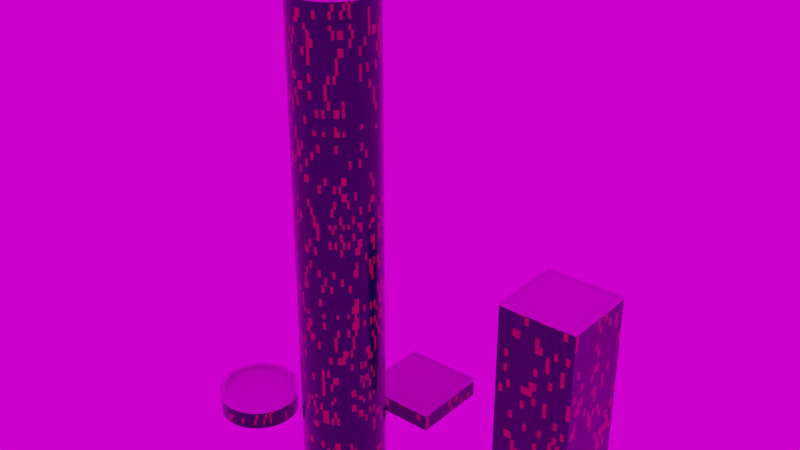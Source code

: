 # Source: building.blend  (saved by Blender 2.80.75; exported with 4.5.12 LTS)
import bpy
from mathutils import Matrix  # noqa: F401  (used for matrix-valued properties, if any)

bpy.ops.wm.read_factory_settings(use_empty=True)
scene = bpy.context.scene
scene.name = 'Scene'

# ---- collections
col_collection = bpy.data.collections.new('Collection'); scene.collection.children.link(col_collection)
col_buillding_cylindrical = bpy.data.collections.new('buillding_cylindrical'); scene.collection.children.link(col_buillding_cylindrical)
col_building_square = bpy.data.collections.new('building_square'); scene.collection.children.link(col_building_square)

# ---- images (referenced by path relative to the original .blend; pixels are not part of the script)
import os
ASSET_DIR = os.environ.get("B2B_ASSET_DIR", "")  # directory of the original .blend (textures are referenced by path, not embedded)
HERE = os.path.dirname(os.path.abspath(__file__))  # packed textures are extracted next to this script under _unpacked/

def load_image(name, relpath, width, height, colorspace="sRGB"):
    """Load a texture the original file referenced (path relative to the .blend, or extracted next to this script)."""
    p = next((c for c in (os.path.join(HERE, relpath), os.path.join(ASSET_DIR, relpath)) if relpath and os.path.exists(c)), "")
    if p:
        img = bpy.data.images.load(p, check_existing=True)
        img.name = name
    else:  # same state as the original file: an image datablock whose file is absent (Cycles renders it pink)
        img = bpy.data.images.new(name, width, height)
        img.source = "FILE"
        img.filepath = "//" + (relpath or name)
    img.colorspace_settings.name = colorspace
    return img
img_concrete17_disp_jpg = load_image('Concrete17_disp.jpg', 'Concrete17_disp.jpg', 1024, 1024, 'Non-Color')
img_concrete17_col_jpg_001 = load_image('Concrete17_col.jpg.001', 'Concrete17_col.jpg', 1024, 1024, 'sRGB')
img_concrete17_nrm_jpg_001 = load_image('Concrete17_nrm.jpg.001', 'Concrete17_nrm.jpg', 1024, 1024, 'sRGB')
img_concrete17_rgh_jpg_001 = load_image('Concrete17_rgh.jpg.001', 'Concrete17_rgh.jpg', 1024, 1024, 'sRGB')
img_hansaplatz_4k_hdr_001 = load_image('hansaplatz_4k.hdr.001', 'hansaplatz_4k.hdr', 1024, 1024, 'Linear Rec.709')

# ---- materials (node trees are filled in below, after node groups)
mat_building_facade = bpy.data.materials.new('Building Facade')
mat_building_facade.preview_render_type = 'CUBE'
mat_buildingtop = bpy.data.materials.new('BuildingTop')

# ---- material node trees
mat_building_facade.use_nodes = True; mat_building_facade.node_tree.nodes.clear()
_N = mat_building_facade.node_tree.nodes; _L = mat_building_facade.node_tree.links
n0 = _N.new('ShaderNodeMath'); n0.name = 'Math.005'; n0.location = (-2278, -287)
n0.hide = True
n0.operation = 'FLOOR'
n1 = _N.new('ShaderNodeMath'); n1.name = 'Math.004'; n1.location = (-2447, -286)
n1.hide = True
n1.operation = 'MULTIPLY'
n2 = _N.new('ShaderNodeMath'); n2.name = 'Math.001'; n2.location = (-2278, -111)
n2.hide = True
n2.operation = 'FLOOR'
n3 = _N.new('ShaderNodeMath'); n3.name = 'Math.006'; n3.location = (-2065, -105)
n3.hide = True
n3.operation = 'DIVIDE'
n4 = _N.new('ShaderNodeMath'); n4.name = 'Math.008'; n4.location = (-2065, -283)
n4.hide = True
n4.operation = 'DIVIDE'
n5 = _N.new('ShaderNodeMath'); n5.name = 'Math.009'; n5.location = (-1861, -103)
n5.hide = True
n5.operation = 'SUBTRACT'
n6 = _N.new('ShaderNodeSeparateXYZ'); n6.name = 'Separate XYZ'; n6.location = (-2670, -227)
n7 = _N.new('ShaderNodeMath'); n7.name = 'Math'; n7.location = (-2447, -110)
n7.hide = True
n7.operation = 'MULTIPLY'
n8 = _N.new('ShaderNodeMath'); n8.name = 'Math.012'; n8.location = (-1641, -111)
n8.hide = True
n8.operation = 'MULTIPLY'
n9 = _N.new('ShaderNodeSeparateXYZ'); n9.name = 'Separate XYZ.001'; n9.location = (-2677, -80)
n9.inputs[0].default_value = (10.0, 10.0, 10.0)
n10 = _N.new('ShaderNodeMath'); n10.name = 'Math.014'; n10.location = (-1641, -264)
n10.hide = True
n10.operation = 'MULTIPLY'
n11 = _N.new('ShaderNodeMapping'); n11.name = 'Mapping'; n11.location = (-2806, -972)
n12 = _N.new('ShaderNodeMapping'); n12.name = 'Mapping.001'; n12.location = (-3126, -976)
n12.inputs[1].default_value = (-0.025, 0.0, 0.0)
n13 = _N.new('ShaderNodeTexCoord'); n13.name = 'Texture Coordinate'; n13.location = (-3346, -1014)
n14 = _N.new('ShaderNodeTexBrick'); n14.name = 'Brick Texture'; n14.location = (-2489, -840)
n14.offset_frequency = 1
n14.inputs[5].default_value = 0.002
n14.inputs[6].default_value = 0.02
n14.inputs[8].default_value = 0.25
n14.inputs[9].default_value = 0.5
n15 = _N.new('ShaderNodeBump'); n15.name = 'Bump'; n15.location = (-2175, -741)
n15.inputs[1].default_value = 1.0
n15.inputs[2].default_value = 1.0
n16 = _N.new('ShaderNodeTexCoord'); n16.name = 'Texture Coordinate.001'; n16.location = (-3307, -175)
n17 = _N.new('ShaderNodeMapping'); n17.name = 'Mapping.002'; n17.location = (-3073, -270)
n17.inputs[3].default_value = (2.0, 1.0, 2.0)
n18 = _N.new('ShaderNodeOutputMaterial'); n18.name = 'Material Output'; n18.location = (1839, 298)
n19 = _N.new('ShaderNodeTexNoise'); n19.name = 'Noise Texture.004'; n19.location = (-1224, 305)
n19.inputs[2].default_value = 2.0
n19.inputs[3].default_value = 1.0
n19.inputs[8].default_value = 2.1
n20 = _N.new('ShaderNodeTexNoise'); n20.name = 'Noise Texture.001'; n20.location = (-1229, 113)
n20.inputs[2].default_value = 26.2
n21 = _N.new('ShaderNodeMapping'); n21.name = 'Mapping.003'; n21.location = (-1650, 235)
n21.inputs[3].default_value = (2.0, 2.0, 2.0)
n22 = _N.new('ShaderNodeCombineXYZ'); n22.name = 'Combine XYZ.001'; n22.location = (-1847, 61)
n22.width = 112
n23 = _N.new('ShaderNodeSeparateXYZ'); n23.name = 'Separate XYZ.002'; n23.location = (-957, -968)
n24 = _N.new('ShaderNodeValToRGB'); n24.name = 'ColorRamp.004'; n24.location = (-427, -796)
n24.color_ramp.interpolation = 'CONSTANT'
while len(n24.color_ramp.elements) > 1: n24.color_ramp.elements.remove(n24.color_ramp.elements[-1])
n24.color_ramp.elements[0].position = 0.0; n24.color_ramp.elements[0].color = (0.0, 0.0, 0.0, 1.0)
_e = n24.color_ramp.elements.new(0.02273); _e.color = (1.0, 1.0, 1.0, 1.0)
n25 = _N.new('ShaderNodeValToRGB'); n25.name = 'ColorRamp'; n25.location = (192, -75)
while len(n25.color_ramp.elements) > 1: n25.color_ramp.elements.remove(n25.color_ramp.elements[-1])
n25.color_ramp.elements[0].position = 0.0; n25.color_ramp.elements[0].color = (0.01489, 0.01489, 0.01489, 1.0)
_e = n25.color_ramp.elements.new(0.6659); _e.color = (0.1115, 0.1115, 0.1115, 1.0)
n26 = _N.new('ShaderNodeVectorMath'); n26.name = 'Vector Math'; n26.location = (-950, -215)
n27 = _N.new('ShaderNodeMapping'); n27.name = 'Mapping.004'; n27.location = (-731, -148)
n27.inputs[3].default_value = (0.5, 0.5, 0.5)
n28 = _N.new('ShaderNodeBump'); n28.name = 'Bump.002'; n28.location = (175, -741)
n28.inputs[0].default_value = 0.08333
n28.inputs[1].default_value = 1.0
n28.inputs[2].default_value = 1.0
n29 = _N.new('ShaderNodeMath'); n29.name = 'Math.011'; n29.location = (-1861, -286)
n29.hide = True
n29.operation = 'SUBTRACT'
n30 = _N.new('ShaderNodeMath'); n30.name = 'Math.002'; n30.location = (-2278, -212)
n30.hide = True
n30.operation = 'FLOOR'
n31 = _N.new('ShaderNodeMath'); n31.name = 'Math.003'; n31.location = (-2447, -211)
n31.hide = True
n31.operation = 'MULTIPLY'
n32 = _N.new('ShaderNodeMath'); n32.name = 'Math.007'; n32.location = (-2065, -208)
n32.hide = True
n32.operation = 'DIVIDE'
n33 = _N.new('ShaderNodeMath'); n33.name = 'Math.010'; n33.location = (-1861, -204)
n33.hide = True
n33.operation = 'SUBTRACT'
n34 = _N.new('ShaderNodeMath'); n34.name = 'Math.013'; n34.location = (-1639, -170)
n34.hide = True
n34.operation = 'MULTIPLY'
n35 = _N.new('ShaderNodeCombineXYZ'); n35.name = 'Combine XYZ'; n35.location = (-1421, -124)
n35.width = 112
n36 = _N.new('ShaderNodeTexCoord'); n36.name = 'Texture Coordinate.002'; n36.location = (-1359, 708)
n37 = _N.new('ShaderNodeMapping'); n37.name = 'Mapping.005'; n37.location = (-1149, 726)
n38 = _N.new('ShaderNodeTexNoise'); n38.name = 'Noise Texture'; n38.location = (-859, 748)
n38.inputs[2].default_value = 1.6
n39 = _N.new('ShaderNodeMath'); n39.name = 'Math.016'; n39.location = (-481, 672)
n39.operation = 'MULTIPLY'
n40 = _N.new('ShaderNodeMath'); n40.name = 'Math.015'; n40.location = (-109, -897)
n40.operation = 'MULTIPLY'
n41 = _N.new('ShaderNodeValToRGB'); n41.name = 'ColorRamp.007'; n41.location = (-716, -1022)
while len(n41.color_ramp.elements) > 1: n41.color_ramp.elements.remove(n41.color_ramp.elements[-1])
n41.color_ramp.elements[0].position = 0.0; n41.color_ramp.elements[0].color = (0.0, 0.0, 0.0, 1.0)
_e = n41.color_ramp.elements.new(0.5); _e.color = (1.0, 1.0, 1.0, 1.0)
_e = n41.color_ramp.elements.new(1.0); _e.color = (0.0, 0.0, 0.0, 1.0)
n42 = _N.new('ShaderNodeBump'); n42.name = 'Bump.001'; n42.location = (-84, -301)
n42.inputs[0].default_value = 0.01208
n42.inputs[1].default_value = 1.0
n42.inputs[2].default_value = 1.0
n43 = _N.new('ShaderNodeTexNoise'); n43.name = 'Noise Texture.002'; n43.location = (-314, -110)
n43.inputs[2].default_value = 21.0
n43.inputs[3].default_value = 8.0
n44 = _N.new('ShaderNodeTexNoise'); n44.name = 'Noise Texture.003'; n44.location = (-326, -279)
n44.inputs[2].default_value = 20.0
n44.inputs[3].default_value = 0.0
n45 = _N.new('ShaderNodeValToRGB'); n45.name = 'ColorRamp.001'; n45.location = (-705, -799)
while len(n45.color_ramp.elements) > 1: n45.color_ramp.elements.remove(n45.color_ramp.elements[-1])
n45.color_ramp.elements[0].position = 0.0; n45.color_ramp.elements[0].color = (0.0, 0.0, 0.0, 1.0)
_e = n45.color_ramp.elements.new(0.5); _e.color = (1.0, 1.0, 1.0, 1.0)
_e = n45.color_ramp.elements.new(1.0); _e.color = (0.0, 0.0, 0.0, 1.0)
n46 = _N.new('ShaderNodeValToRGB'); n46.name = 'ColorRamp.002'; n46.location = (-700, -580)
while len(n46.color_ramp.elements) > 1: n46.color_ramp.elements.remove(n46.color_ramp.elements[-1])
n46.color_ramp.elements[0].position = 0.0; n46.color_ramp.elements[0].color = (0.0, 0.0, 0.0, 1.0)
_e = n46.color_ramp.elements.new(0.5); _e.color = (1.0, 1.0, 1.0, 1.0)
_e = n46.color_ramp.elements.new(1.0); _e.color = (0.0, 0.0, 0.0, 1.0)
n47 = _N.new('ShaderNodeValToRGB'); n47.name = 'ColorRamp.005'; n47.location = (-427, -1012)
n47.color_ramp.interpolation = 'CONSTANT'
while len(n47.color_ramp.elements) > 1: n47.color_ramp.elements.remove(n47.color_ramp.elements[-1])
n47.color_ramp.elements[0].position = 0.0; n47.color_ramp.elements[0].color = (0.0, 0.0, 0.0, 1.0)
_e = n47.color_ramp.elements.new(0.025); _e.color = (1.0, 1.0, 1.0, 1.0)
n48 = _N.new('ShaderNodeValToRGB'); n48.name = 'ColorRamp.009'; n48.location = (-420, -1240)
n48.color_ramp.interpolation = 'CONSTANT'
while len(n48.color_ramp.elements) > 1: n48.color_ramp.elements.remove(n48.color_ramp.elements[-1])
n48.color_ramp.elements[0].position = 0.0; n48.color_ramp.elements[0].color = (0.0, 0.0, 0.0, 1.0)
_e = n48.color_ramp.elements.new(0.006818); _e.color = (1.0, 1.0, 1.0, 1.0)
n49 = _N.new('ShaderNodeValToRGB'); n49.name = 'ColorRamp.008'; n49.location = (155, 911)
while len(n49.color_ramp.elements) > 1: n49.color_ramp.elements.remove(n49.color_ramp.elements[-1])
n49.color_ramp.elements[0].position = 0.4386; n49.color_ramp.elements[0].color = (0.0, 0.0, 0.0, 1.0)
_e = n49.color_ramp.elements.new(1.0); _e.color = (0.2453, 0.2453, 0.2453, 1.0)
n50 = _N.new('ShaderNodeRGB'); n50.name = 'RGB'; n50.location = (322, 146)
n50.outputs[0].default_value = (0.1611, 0.198, 0.5787, 1.0)
n51 = _N.new('ShaderNodeEmission'); n51.name = 'Emission'; n51.location = (686, 299)
n51.inputs[1].default_value = 10.0
n52 = _N.new('ShaderNodeValToRGB'); n52.name = 'ColorRamp.006'; n52.location = (-926, 372)
while len(n52.color_ramp.elements) > 1: n52.color_ramp.elements.remove(n52.color_ramp.elements[-1])
n52.color_ramp.elements[0].position = 0.1182; n52.color_ramp.elements[0].color = (0.0, 0.0, 0.0, 1.0)
_e = n52.color_ramp.elements.new(1.0); _e.color = (0.8545, 0.8545, 0.8545, 1.0)
n53 = _N.new('ShaderNodeValToRGB'); n53.name = 'ColorRamp.010'; n53.location = (174, 367)
n53.color_ramp.interpolation = 'CONSTANT'
while len(n53.color_ramp.elements) > 1: n53.color_ramp.elements.remove(n53.color_ramp.elements[-1])
n53.color_ramp.elements[0].position = 0.1063; n53.color_ramp.elements[0].color = (0.01566, 0.01675, 0.02653, 1.0)
_e = n53.color_ramp.elements.new(0.2841); _e.color = (0.004819, 0.004306, 0.01388, 1.0)
_e = n53.color_ramp.elements.new(0.4795); _e.color = (0.6025, 0.234, 0.03062, 1.0)
n54 = _N.new('ShaderNodeMixShader'); n54.name = 'Mix Shader'; n54.location = (1151, 349)
n55 = _N.new('ShaderNodeValToRGB'); n55.name = 'ColorRamp.011'; n55.location = (177, 570)
n55.color_ramp.interpolation = 'CONSTANT'
while len(n55.color_ramp.elements) > 1: n55.color_ramp.elements.remove(n55.color_ramp.elements[-1])
n55.color_ramp.elements[0].position = 0.0; n55.color_ramp.elements[0].color = (0.0, 0.0, 0.0, 1.0)
_e = n55.color_ramp.elements.new(0.48); _e.color = (1.0, 1.0, 1.0, 1.0)
n56 = _N.new('ShaderNodeBsdfPrincipled'); n56.name = 'Principled BSDF'; n56.location = (601, 143)
n56.distribution = 'GGX'
n56.subsurface_method = 'BURLEY'
n56.inputs[3].default_value = 1.45
n56.inputs[8].default_value = 1.0
n56.inputs[9].default_value = (1.0, 1.0, 1.0)
n56.inputs[10].default_value = 0.4682
n56.inputs[13].default_value = 0.5023
n56.inputs[27].default_value = (0.0, 0.0, 0.0, 1.0)
n56.inputs[28].default_value = 1.0
n57 = _N.new('ShaderNodeMix'); n57.name = 'Mix'; n57.location = (431, 23)
n57.data_type = 'RGBA'
n57.inputs[0].default_value = 0.4682
n57.inputs[7].default_value = (0.004824, 0.01653, 0.07357, 1.0)
_L.new(n11.outputs[0], n14.inputs[0])
_L.new(n13.outputs[2], n12.inputs[0])
_L.new(n12.outputs[0], n11.inputs[0])
_L.new(n14.outputs[1], n15.inputs[3])
_L.new(n16.outputs[2], n17.inputs[0])
_L.new(n6.outputs[0], n7.inputs[0])
_L.new(n7.outputs[0], n2.inputs[0])
_L.new(n31.outputs[0], n30.inputs[0])
_L.new(n6.outputs[1], n31.inputs[0])
_L.new(n1.outputs[0], n0.inputs[0])
_L.new(n6.outputs[2], n1.inputs[0])
_L.new(n9.outputs[0], n7.inputs[1])
_L.new(n9.outputs[1], n31.inputs[1])
_L.new(n9.outputs[2], n1.inputs[1])
_L.new(n2.outputs[0], n3.inputs[0])
_L.new(n30.outputs[0], n32.inputs[0])
_L.new(n0.outputs[0], n4.inputs[0])
_L.new(n6.outputs[0], n5.inputs[0])
_L.new(n6.outputs[1], n33.inputs[0])
_L.new(n6.outputs[2], n29.inputs[0])
_L.new(n5.outputs[0], n8.inputs[0])
_L.new(n33.outputs[0], n34.inputs[0])
_L.new(n29.outputs[0], n10.inputs[0])
_L.new(n9.outputs[0], n3.inputs[1])
_L.new(n3.outputs[0], n5.inputs[1])
_L.new(n32.outputs[0], n33.inputs[1])
_L.new(n9.outputs[1], n32.inputs[1])
_L.new(n9.outputs[2], n4.inputs[1])
_L.new(n4.outputs[0], n29.inputs[1])
_L.new(n3.outputs[0], n22.inputs[0])
_L.new(n32.outputs[0], n22.inputs[1])
_L.new(n4.outputs[0], n22.inputs[2])
_L.new(n22.outputs[0], n21.inputs[0])
_L.new(n20.outputs[1], n26.inputs[0])
_L.new(n26.outputs[0], n27.inputs[0])
_L.new(n43.outputs[0], n25.inputs[0])
_L.new(n35.outputs[0], n23.inputs[0])
_L.new(n23.outputs[0], n45.inputs[0])
_L.new(n8.outputs[0], n35.inputs[0])
_L.new(n9.outputs[0], n8.inputs[1])
_L.new(n34.outputs[0], n35.inputs[1])
_L.new(n9.outputs[1], n34.inputs[1])
_L.new(n10.outputs[0], n35.inputs[2])
_L.new(n9.outputs[2], n10.inputs[1])
_L.new(n45.outputs[0], n24.inputs[0])
_L.new(n24.outputs[0], n40.inputs[0])
_L.new(n17.outputs[0], n6.inputs[0])
_L.new(n17.outputs[0], n26.inputs[1])
_L.new(n42.outputs[0], n28.inputs[4])
_L.new(n44.outputs[0], n42.inputs[3])
_L.new(n28.outputs[0], n56.inputs[5])
_L.new(n40.outputs[0], n28.inputs[3])
_L.new(n47.outputs[0], n40.inputs[1])
_L.new(n56.outputs[0], n54.inputs[1])
_L.new(n52.outputs[0], n55.inputs[0])
_L.new(n21.outputs[0], n20.inputs[0])
_L.new(n21.outputs[0], n19.inputs[0])
_L.new(n27.outputs[0], n43.inputs[0])
_L.new(n27.outputs[0], n44.inputs[0])
_L.new(n37.outputs[0], n38.inputs[0])
_L.new(n36.outputs[3], n37.inputs[0])
_L.new(n38.outputs[0], n39.inputs[1])
_L.new(n23.outputs[1], n41.inputs[0])
_L.new(n41.outputs[0], n47.inputs[0])
_L.new(n25.outputs[0], n56.inputs[2])
_L.new(n52.outputs[0], n53.inputs[0])
_L.new(n55.outputs[0], n54.inputs[0])
_L.new(n51.outputs[0], n54.inputs[2])
_L.new(n19.outputs[0], n52.inputs[0])
_L.new(n53.outputs[0], n51.inputs[0])
_L.new(n56.outputs[0], n18.inputs[0])
_L.new(n53.outputs[0], n57.inputs[6])
_L.new(n57.outputs[2], n56.inputs[0])
n18.is_active_output = True
mat_buildingtop.use_nodes = True; mat_buildingtop.node_tree.nodes.clear()
_N = mat_buildingtop.node_tree.nodes; _L = mat_buildingtop.node_tree.links
n0 = _N.new('ShaderNodeOutputMaterial'); n0.name = 'Material Output'; n0.location = (513, 300)
n1 = _N.new('ShaderNodeNormalMap'); n1.name = 'Normal Map'; n1.location = (-1, 33)
n2 = _N.new('ShaderNodeTexImage'); n2.name = 'Image Texture.001'; n2.location = (-317, 140)
n2.label = 'Concrete17_disp.jpg'
n2.hide = True
n2.image = img_concrete17_disp_jpg
n3 = _N.new('ShaderNodeBsdfPrincipled'); n3.name = 'Principled BSDF'; n3.location = (223, 300)
n3.distribution = 'GGX'
n3.subsurface_method = 'BURLEY'
n3.inputs[3].default_value = 1.45
n3.inputs[27].default_value = (0.0, 0.0, 0.0, 1.0)
n3.inputs[28].default_value = 1.0
n4 = _N.new('ShaderNodeTexImage'); n4.name = 'Image Texture'; n4.location = (-317, 180)
n4.label = 'Concrete17_col.jpg'
n4.hide = True
n4.image = img_concrete17_col_jpg_001
n5 = _N.new('ShaderNodeTexImage'); n5.name = 'Image Texture.002'; n5.location = (-317, 100)
n5.label = 'Concrete17_nrm.jpg'
n5.hide = True
n5.image = img_concrete17_nrm_jpg_001
n6 = _N.new('ShaderNodeTexImage'); n6.name = 'Image Texture.003'; n6.location = (-317, 60)
n6.label = 'Concrete17_rgh.jpg'
n6.image = img_concrete17_rgh_jpg_001
_L.new(n4.outputs[0], n3.inputs[0])
_L.new(n5.outputs[0], n1.inputs[1])
_L.new(n1.outputs[0], n3.inputs[5])
_L.new(n6.outputs[0], n3.inputs[2])
_L.new(n3.outputs[0], n0.inputs[0])
n0.is_active_output = True

# ---- world
world_world = bpy.data.worlds.new('World'); scene.world = world_world
world_world.use_nodes = True; world_world.node_tree.nodes.clear()
_N = world_world.node_tree.nodes; _L = world_world.node_tree.links
n0 = _N.new('ShaderNodeOutputWorld'); n0.name = 'World Output'; n0.location = (300, 300)
n1 = _N.new('ShaderNodeBackground'); n1.name = 'Background'; n1.location = (10, 300)
n2 = _N.new('ShaderNodeMapping'); n2.name = 'Mapping'; n2.location = (-608, 365)
n3 = _N.new('ShaderNodeTexCoord'); n3.name = 'Texture Coordinate'; n3.location = (-808, 348)
n4 = _N.new('ShaderNodeTexEnvironment'); n4.name = 'Environment Texture'; n4.location = (-308, 336)
n4.image = img_hansaplatz_4k_hdr_001
_L.new(n1.outputs[0], n0.inputs[0])
_L.new(n4.outputs[0], n1.inputs[0])
_L.new(n2.outputs[0], n4.inputs[0])
_L.new(n3.outputs[0], n2.inputs[0])
n0.is_active_output = True
world_world.color = (0.05088, 0.05088, 0.05088)
world_world.use_sun_shadow = False
world_world.sun_shadow_jitter_overblur = 0.0

# ---- meshes
me_cube_000 = bpy.data.meshes.new('Cube.000')
me_cube_000.from_pydata([(-1.0, -1.0, -1.0), (-1.0, 1.0, -1.0), (1.0, -1.0, -1.0), (1.0, 1.0, -1.0), (-1.0, -1.0, -0.4847), (-1.0, 1.0, -0.4847), (1.0, 1.0, -0.4847), (1.0, -1.0, -0.4847), (0.9264, -0.9264, -0.4847), (-0.9264, -0.9264, -0.4847), (0.9264, 0.9264, -0.4847), (-0.9264, 0.9264, -0.4847), (0.9264, -0.9264, -0.5424), (-0.9264, -0.9264, -0.5424), (0.9264, 0.9264, -0.5424), (-0.9264, 0.9264, -0.5424), (-1.0, 1.0, -0.5699), (1.0, 1.0, -0.5699), (1.0, -1.0, -0.5699), (-1.0, -1.0, -0.5699)], [], [(5, 4, 9, 11), (18, 7, 4, 19), (17, 6, 7, 18), (16, 5, 6, 17), (19, 4, 5, 16), (11, 9, 13, 15), (7, 6, 10, 8), (6, 5, 11, 10), (4, 7, 8, 9), (12, 14, 15, 13), (8, 10, 14, 12), (10, 11, 15, 14), (9, 8, 12, 13), (0, 19, 16, 1), (1, 16, 17, 3), (3, 17, 18, 2), (2, 18, 19, 0)])
me_cube_000.polygons.foreach_set('material_index', [1, 1, 1, 1, 1, 1, 1, 1, 1, 1, 1, 1, 1, 0, 0, 0, 0])
_uv = me_cube_000.uv_layers.new(name='UVMap')
_uv.uv.foreach_set('vector', [1.623e-07, 0.5191, 0.0, 1.083e-07, 0.02862, 0.0191, 0.02862, 0.5, 0.7778, 1.547e-08, 0.811, 0.0, 0.811, 0.5191, 0.7778, 0.5191, 0.8441, 0.0, 0.8772, 0.0, 0.8772, 0.5191, 0.8441, 0.5191, 0.8772, 0.0, 0.9103, 0.0, 0.9103, 0.5191, 0.8772, 0.5191, 0.8441, 0.5191, 0.811, 0.5191, 0.811, 0.0, 0.8441, 0.0, 1.0, 0.0, 1.0, 0.4809, 0.9776, 0.4809, 0.9776, 0.0, 0.7778, 0.0, 0.7778, 0.5191, 0.7492, 0.5, 0.7492, 0.0191, 0.7778, 0.5191, 1.623e-07, 0.5191, 0.02862, 0.5, 0.7492, 0.5, 0.0, 1.083e-07, 0.7778, 0.0, 0.7492, 0.0191, 0.02862, 0.0191, 0.7206, 0.5191, 0.7206, 1.0, 1.854e-07, 1.0, 0.0, 0.5191, 0.9328, 0.4809, 0.9328, 1.547e-08, 0.9552, 0.0, 0.9552, 0.4809, 0.9328, 0.0, 0.9328, 0.4809, 0.9103, 0.4809, 0.9103, 1.547e-08, 0.9552, 0.4809, 0.9552, 0.0, 0.9776, 0.0, 0.9776, 0.4809, 3.0, 0.0, 3.0, 0.215, 4.0, 0.215, 4.0, 0.0, 2.0, 0.0, 2.0, 0.215, 3.0, 0.215, 3.0, 0.0, 2.0, 0.0, 2.0, 0.215, 1.0, 0.215, 1.0, 0.0, 4.0, -1.0, 4.0, -0.785, 3.0, -0.785, 3.0, -1.0])
me_cube_000.materials.append(mat_building_facade)
me_cube_000.materials.append(mat_buildingtop)
me_cube_000.use_remesh_preserve_volume = False
me_cube_000.use_remesh_preserve_attributes = False
me_cube_000.use_mirror_vertex_groups = False
me_cube_000.update()
me_cylinder_001 = bpy.data.meshes.new('Cylinder.001')
me_cylinder_001.from_pydata([(0.0, 1.0, -1.0), (0.1951, 0.9808, -1.0), (0.3827, 0.9239, -1.0), (0.5556, 0.8315, -1.0), (0.7071, 0.7071, -1.0), (0.8315, 0.5556, -1.0), (0.9239, 0.3827, -1.0), (0.9808, 0.1951, -1.0), (1.0, 7.55e-08, -1.0), (0.9808, -0.1951, -1.0), (0.9239, -0.3827, -1.0), (0.8315, -0.5556, -1.0), (0.7071, -0.7071, -1.0), (0.5556, -0.8315, -1.0), (0.3827, -0.9239, -1.0), (0.1951, -0.9808, -1.0), (-3.258e-07, -1.0, -1.0), (-0.1951, -0.9808, -1.0), (-0.3827, -0.9239, -1.0), (-0.5556, -0.8315, -1.0), (-0.7071, -0.7071, -1.0), (-0.8315, -0.5556, -1.0), (-0.9239, -0.3827, -1.0), (-0.9808, -0.1951, -1.0), (-1.0, 9.656e-07, -1.0), (-0.9808, 0.1951, -1.0), (-0.9239, 0.3827, -1.0), (-0.8315, 0.5556, -1.0), (-0.7071, 0.7071, -1.0), (-0.5556, 0.8315, -1.0), (-0.3827, 0.9239, -1.0), (-0.1951, 0.9808, -1.0), (-0.1729, 0.8694, -0.3724), (-0.3392, 0.8189, -0.3724), (-0.4925, 0.737, -0.3724), (-0.6268, 0.6268, -0.3724), (-0.737, 0.4925, -0.3724), (-0.8189, 0.3392, -0.3724), (-0.8694, 0.1729, -0.3724), (-0.8864, 9.642e-07, -0.3724), (-0.8694, -0.1729, -0.3724), (-0.8189, -0.3392, -0.3724), (-0.737, -0.4925, -0.3724), (-0.6268, -0.6268, -0.3724), (-0.4925, -0.737, -0.3724), (-0.3392, -0.8189, -0.3724), (-0.1729, -0.8694, -0.3724), (-2.888e-07, -0.8864, -0.3724), (0.1729, -0.8694, -0.3724), (0.3392, -0.8189, -0.3724), (0.4925, -0.737, -0.3724), (0.6268, -0.6268, -0.3724), (0.737, -0.4925, -0.3724), (0.8189, -0.3392, -0.3724), (0.8694, -0.1729, -0.3724), (0.8864, 1.752e-07, -0.3724), (0.8694, 0.1729, -0.3724), (0.8189, 0.3392, -0.3724), (0.737, 0.4925, -0.3724), (0.6268, 0.6268, -0.3724), (0.4925, 0.737, -0.3724), (0.3392, 0.8189, -0.3724), (0.1729, 0.8694, -0.3724), (0.0, 0.8864, -0.3724), (0.1951, 0.9808, -0.3724), (0.3827, 0.9239, -0.3724), (0.5556, 0.8315, -0.3724), (0.7071, 0.7071, -0.3724), (0.8315, 0.5556, -0.3724), (0.9239, 0.3827, -0.3724), (0.9808, 0.1951, -0.3724), (1.0, 7.55e-08, -0.3724), (0.9808, -0.1951, -0.3724), (0.9239, -0.3827, -0.3724), (0.8315, -0.5556, -0.3724), (0.7071, -0.7071, -0.3724), (0.5556, -0.8315, -0.3724), (0.3827, -0.9239, -0.3724), (0.1951, -0.9808, -0.3724), (-3.258e-07, -1.0, -0.3724), (-0.1951, -0.9808, -0.3724), (-0.3827, -0.9239, -0.3724), (-0.5556, -0.8315, -0.3724), (-0.7071, -0.7071, -0.3724), (-0.8315, -0.5556, -0.3724), (-0.9239, -0.3827, -0.3724), (-0.9808, -0.1951, -0.3724), (-1.0, 9.656e-07, -0.3724), (-0.9808, 0.1951, -0.3724), (-0.9239, 0.3827, -0.3724), (-0.8315, 0.5556, -0.3724), (-0.7071, 0.7071, -0.3724), (-0.5556, 0.8315, -0.3724), (-0.3827, 0.9239, -0.3724), (-0.1951, 0.9808, -0.3724), (0.0, 1.0, -0.3724), (-0.1729, 0.8694, -0.4535), (0.0, 0.8864, -0.4535), (-0.3392, 0.8189, -0.4535), (-0.4925, 0.737, -0.4535), (-0.6268, 0.6268, -0.4535), (-0.737, 0.4925, -0.4535), (-0.8189, 0.3392, -0.4535), (-0.8694, 0.1729, -0.4535), (-0.8864, 9.642e-07, -0.4535), (-0.8694, -0.1729, -0.4535), (-0.8189, -0.3392, -0.4535), (-0.737, -0.4925, -0.4535), (-0.6268, -0.6268, -0.4535), (-0.4925, -0.737, -0.4535), (-0.3392, -0.8189, -0.4535), (-0.1729, -0.8694, -0.4535), (-2.888e-07, -0.8864, -0.4535), (0.1729, -0.8694, -0.4535), (0.3392, -0.8189, -0.4535), (0.4925, -0.737, -0.4535), (0.6268, -0.6268, -0.4535), (0.737, -0.4925, -0.4535), (0.8189, -0.3392, -0.4535), (0.8694, -0.1729, -0.4535), (0.8864, 1.752e-07, -0.4535), (0.8694, 0.1729, -0.4535), (0.8189, 0.3392, -0.4535), (0.737, 0.4925, -0.4535), (0.6268, 0.6268, -0.4535), (0.4925, 0.737, -0.4535), (0.3392, 0.8189, -0.4535), (0.1729, 0.8694, -0.4535), (-0.141, 0.7091, -0.4535), (0.0, 0.723, -0.4535), (-0.2767, 0.6679, -0.4535), (-0.4016, 0.6011, -0.4535), (-0.5112, 0.5112, -0.4535), (-0.6011, 0.4017, -0.4535), (-0.6679, 0.2767, -0.4535), (-0.7091, 0.141, -0.4535), (-0.723, 9.183e-07, -0.4535), (-0.7091, -0.141, -0.4535), (-0.6679, -0.2767, -0.4535), (-0.6011, -0.4016, -0.4535), (-0.5112, -0.5112, -0.4535), (-0.4017, -0.6011, -0.4535), (-0.2767, -0.6679, -0.4535), (-0.141, -0.7091, -0.4535), (-2.356e-07, -0.723, -0.4535), (0.141, -0.7091, -0.4535), (0.2767, -0.6679, -0.4535), (0.4017, -0.6011, -0.4535), (0.5112, -0.5112, -0.4535), (0.6011, -0.4016, -0.4535), (0.6679, -0.2767, -0.4535), (0.7091, -0.141, -0.4535), (0.723, 2.748e-07, -0.4535), (0.7091, 0.141, -0.4535), (0.6679, 0.2767, -0.4535), (0.6011, 0.4017, -0.4535), (0.5112, 0.5112, -0.4535), (0.4017, 0.6011, -0.4535), (0.2767, 0.6679, -0.4535), (0.141, 0.7091, -0.4535), (0.1951, 0.9808, -0.4748), (0.3827, 0.9239, -0.4748), (0.5556, 0.8315, -0.4748), (0.7071, 0.7071, -0.4748), (0.8315, 0.5556, -0.4748), (0.9239, 0.3827, -0.4748), (0.9808, 0.1951, -0.4748), (1.0, 7.55e-08, -0.4748), (0.9808, -0.1951, -0.4748), (0.9239, -0.3827, -0.4748), (0.8315, -0.5556, -0.4748), (0.7071, -0.7071, -0.4748), (0.5556, -0.8315, -0.4748), (0.3827, -0.9239, -0.4748), (0.1951, -0.9808, -0.4748), (-3.258e-07, -1.0, -0.4748), (-0.1951, -0.9808, -0.4748), (-0.3827, -0.9239, -0.4748), (-0.5556, -0.8315, -0.4748), (-0.7071, -0.7071, -0.4748), (-0.8315, -0.5556, -0.4748), (-0.9239, -0.3827, -0.4748), (-0.9808, -0.1951, -0.4748), (-1.0, 9.656e-07, -0.4748), (-0.9808, 0.1951, -0.4748), (-0.9239, 0.3827, -0.4748), (-0.8315, 0.5556, -0.4748), (-0.7071, 0.7071, -0.4748), (-0.5556, 0.8315, -0.4748), (-0.3827, 0.9239, -0.4748), (-0.1951, 0.9808, -0.4748), (0.0, 1.0, -0.4748)], [], [(70, 69, 57, 56), (83, 82, 44, 43), (69, 68, 58, 57), (82, 81, 45, 44), (95, 94, 32, 63), (68, 67, 59, 58), (81, 80, 46, 45), (94, 93, 33, 32), (67, 66, 60, 59), (80, 79, 47, 46), (93, 92, 34, 33), (66, 65, 61, 60), (79, 78, 48, 47), (92, 91, 35, 34), (65, 64, 62, 61), (78, 77, 49, 48), (91, 90, 36, 35), (64, 95, 63, 62), (77, 76, 50, 49), (90, 89, 37, 36), (76, 75, 51, 50), (89, 88, 38, 37), (75, 74, 52, 51), (88, 87, 39, 38), (74, 73, 53, 52), (87, 86, 40, 39), (73, 72, 54, 53), (86, 85, 41, 40), (72, 71, 55, 54), (85, 84, 42, 41), (63, 32, 96, 97), (71, 70, 56, 55), (191, 95, 64, 160), (160, 64, 65, 161), (161, 65, 66, 162), (162, 66, 67, 163), (163, 67, 68, 164), (164, 68, 69, 165), (165, 69, 70, 166), (166, 70, 71, 167), (167, 71, 72, 168), (168, 72, 73, 169), (169, 73, 74, 170), (170, 74, 75, 171), (171, 75, 76, 172), (172, 76, 77, 173), (173, 77, 78, 174), (174, 78, 79, 175), (175, 79, 80, 176), (176, 80, 81, 177), (177, 81, 82, 178), (178, 82, 83, 179), (179, 83, 84, 180), (180, 84, 85, 181), (181, 85, 86, 182), (182, 86, 87, 183), (183, 87, 88, 184), (184, 88, 89, 185), (185, 89, 90, 186), (186, 90, 91, 187), (187, 91, 92, 188), (188, 92, 93, 189), (189, 93, 94, 190), (190, 94, 95, 191), (84, 83, 43, 42), (98, 99, 131, 130), (58, 59, 124, 123), (45, 46, 111, 110), (32, 33, 98, 96), (59, 60, 125, 124), (46, 47, 112, 111), (33, 34, 99, 98), (60, 61, 126, 125), (47, 48, 113, 112), (34, 35, 100, 99), (61, 62, 127, 126), (48, 49, 114, 113), (35, 36, 101, 100), (62, 63, 97, 127), (49, 50, 115, 114), (36, 37, 102, 101), (50, 51, 116, 115), (37, 38, 103, 102), (51, 52, 117, 116), (38, 39, 104, 103), (52, 53, 118, 117), (39, 40, 105, 104), (53, 54, 119, 118), (40, 41, 106, 105), (54, 55, 120, 119), (41, 42, 107, 106), (55, 56, 121, 120), (42, 43, 108, 107), (56, 57, 122, 121), (43, 44, 109, 108), (57, 58, 123, 122), (44, 45, 110, 109), (129, 128, 130, 131, 132, 133, 134, 135, 136, 137, 138, 139, 140, 141, 142, 143, 144, 145, 146, 147, 148, 149, 150, 151, 152, 153, 154, 155, 156, 157, 158, 159), (125, 126, 158, 157), (112, 113, 145, 144), (99, 100, 132, 131), (126, 127, 159, 158), (113, 114, 146, 145), (100, 101, 133, 132), (127, 97, 129, 159), (114, 115, 147, 146), (101, 102, 134, 133), (115, 116, 148, 147), (102, 103, 135, 134), (116, 117, 149, 148), (103, 104, 136, 135), (117, 118, 150, 149), (104, 105, 137, 136), (118, 119, 151, 150), (105, 106, 138, 137), (119, 120, 152, 151), (106, 107, 139, 138), (120, 121, 153, 152), (107, 108, 140, 139), (121, 122, 154, 153), (108, 109, 141, 140), (122, 123, 155, 154), (109, 110, 142, 141), (97, 96, 128, 129), (123, 124, 156, 155), (110, 111, 143, 142), (96, 98, 130, 128), (124, 125, 157, 156), (111, 112, 144, 143), (31, 190, 191, 0), (30, 189, 190, 31), (29, 188, 189, 30), (28, 187, 188, 29), (27, 186, 187, 28), (26, 185, 186, 27), (25, 184, 185, 26), (24, 183, 184, 25), (23, 182, 183, 24), (22, 181, 182, 23), (21, 180, 181, 22), (20, 179, 180, 21), (19, 178, 179, 20), (18, 177, 178, 19), (17, 176, 177, 18), (16, 175, 176, 17), (15, 174, 175, 16), (14, 173, 174, 15), (13, 172, 173, 14), (12, 171, 172, 13), (11, 170, 171, 12), (10, 169, 170, 11), (9, 168, 169, 10), (8, 167, 168, 9), (7, 166, 167, 8), (6, 165, 166, 7), (5, 164, 165, 6), (4, 163, 164, 5), (3, 162, 163, 4), (2, 161, 162, 3), (1, 160, 161, 2), (0, 191, 160, 1)])
me_cylinder_001.polygons.foreach_set('use_smooth', [True] * 161)
me_cylinder_001.polygons.foreach_set('material_index', [1, 1, 1, 1, 1, 1, 1, 1, 1, 1, 1, 1, 1, 1, 1, 1, 1, 1, 1, 1, 1, 1, 1, 1, 1, 1, 1, 1, 1, 1, 1, 1, 1, 1, 1, 1, 1, 1, 1, 1, 1, 1, 1, 1, 1, 1, 1, 1, 1, 1, 1, 1, 1, 1, 1, 1, 1, 1, 1, 1, 1, 1, 1, 1, 1, 1, 1, 1, 1, 1, 1, 1, 1, 1, 1, 1, 1, 1, 1, 1, 1, 1, 1, 1, 1, 1, 1, 1, 1, 1, 1, 1, 1, 1, 1, 1, 1, 1, 1, 1, 1, 1, 1, 1, 1, 1, 1, 1, 1, 1, 1, 1, 1, 1, 1, 1, 1, 1, 1, 1, 1, 1, 1, 1, 1, 1, 1, 1, 1, 0, 0, 0, 0, 0, 0, 0, 0, 0, 0, 0, 0, 0, 0, 0, 0, 0, 0, 0, 0, 0, 0, 0, 0, 0, 0, 0, 0, 0, 0, 0, 0])
_k = {(32, 63): 1.0, (32, 33): 1.0, (33, 34): 1.0, (34, 35): 1.0, (35, 36): 1.0, (36, 37): 1.0, (37, 38): 1.0, (38, 39): 1.0, (39, 40): 1.0, (40, 41): 1.0, (41, 42): 1.0, (42, 43): 1.0, (43, 44): 1.0, (44, 45): 1.0, (45, 46): 1.0, (46, 47): 1.0, (47, 48): 1.0, (48, 49): 1.0, (49, 50): 1.0, (50, 51): 1.0, (51, 52): 1.0, (52, 53): 1.0, (53, 54): 1.0, (54, 55): 1.0, (55, 56): 1.0, (56, 57): 1.0, (57, 58): 1.0, (58, 59): 1.0, (59, 60): 1.0, (60, 61): 1.0, (61, 62): 1.0, (62, 63): 1.0, (64, 95): 1.0, (64, 65): 1.0, (65, 66): 1.0, (66, 67): 1.0, (67, 68): 1.0, (68, 69): 1.0, (69, 70): 1.0, (70, 71): 1.0, (71, 72): 1.0, (72, 73): 1.0, (73, 74): 1.0, (74, 75): 1.0, (75, 76): 1.0, (76, 77): 1.0, (77, 78): 1.0, (78, 79): 1.0, (79, 80): 1.0, (80, 81): 1.0, (81, 82): 1.0, (82, 83): 1.0, (83, 84): 1.0, (84, 85): 1.0, (85, 86): 1.0, (86, 87): 1.0, (87, 88): 1.0, (88, 89): 1.0, (89, 90): 1.0, (90, 91): 1.0, (91, 92): 1.0, (92, 93): 1.0, (93, 94): 1.0, (94, 95): 1.0, (96, 97): 1.0, (96, 98): 1.0, (98, 99): 1.0, (99, 100): 1.0, (100, 101): 1.0, (101, 102): 1.0, (102, 103): 1.0, (103, 104): 1.0, (104, 105): 1.0, (105, 106): 1.0, (106, 107): 1.0, (107, 108): 1.0, (108, 109): 1.0, (109, 110): 1.0, (110, 111): 1.0, (111, 112): 1.0, (112, 113): 1.0, (113, 114): 1.0, (114, 115): 1.0, (115, 116): 1.0, (116, 117): 1.0, (117, 118): 1.0, (118, 119): 1.0, (119, 120): 1.0, (120, 121): 1.0, (121, 122): 1.0, (122, 123): 1.0, (123, 124): 1.0, (124, 125): 1.0, (125, 126): 1.0, (126, 127): 1.0, (97, 127): 1.0, (128, 129): 1.0, (128, 130): 1.0, (130, 131): 1.0, (131, 132): 1.0, (132, 133): 1.0, (133, 134): 1.0, (134, 135): 1.0, (135, 136): 1.0, (136, 137): 1.0, (137, 138): 1.0, (138, 139): 1.0, (139, 140): 1.0, (140, 141): 1.0, (141, 142): 1.0, (142, 143): 1.0, (143, 144): 1.0, (144, 145): 1.0, (145, 146): 1.0, (146, 147): 1.0, (147, 148): 1.0, (148, 149): 1.0, (149, 150): 1.0, (150, 151): 1.0, (151, 152): 1.0, (152, 153): 1.0, (153, 154): 1.0, (154, 155): 1.0, (155, 156): 1.0, (156, 157): 1.0, (157, 158): 1.0, (158, 159): 1.0, (129, 159): 1.0}
me_cylinder_001.attributes.new('crease_edge', 'FLOAT', 'EDGE').data.foreach_set('value', [_k.get((min(e.vertices), max(e.vertices)), 0.0) for e in me_cylinder_001.edges])
_uv = me_cylinder_001.uv_layers.new(name='UVMap')
_uv.uv.foreach_set('vector', [0.1877, 0.5897, 0.1395, 0.567, 0.1538, 0.5368, 0.1965, 0.5569, 0.4709, 0.109, 0.4999, 0.1582, 0.4733, 0.1744, 0.4475, 0.1308, 0.1395, 0.567, 0.09609, 0.5341, 0.1153, 0.5076, 0.1538, 0.5368, 0.4999, 0.1582, 0.5199, 0.2129, 0.491, 0.2229, 0.4733, 0.1744, 0.0, 0.271, 0.01019, 0.2129, 0.03913, 0.2229, 0.0301, 0.2744, 0.09609, 0.5341, 0.05917, 0.4923, 0.08256, 0.4705, 0.1153, 0.5076, 0.5199, 0.2129, 0.5301, 0.271, 0.5, 0.2744, 0.491, 0.2229, 0.01019, 0.2129, 0.03017, 0.1582, 0.05684, 0.1744, 0.03913, 0.2229, 0.05917, 0.4923, 0.03017, 0.443, 0.05684, 0.4269, 0.08256, 0.4705, 0.5301, 0.271, 0.5301, 0.3302, 0.5, 0.3269, 0.5, 0.2744, 0.03017, 0.1582, 0.05917, 0.109, 0.08256, 0.1308, 0.05684, 0.1744, 0.03017, 0.443, 0.01019, 0.3883, 0.03913, 0.3784, 0.05684, 0.4269, 0.5301, 0.3302, 0.5199, 0.3883, 0.491, 0.3784, 0.5, 0.3269, 0.05917, 0.109, 0.09609, 0.06712, 0.1153, 0.09364, 0.08256, 0.1308, 0.01019, 0.3883, 0.0, 0.3302, 0.0301, 0.3269, 0.03913, 0.3784, 0.5199, 0.3883, 0.4999, 0.443, 0.4733, 0.4269, 0.491, 0.3784, 0.09609, 0.06712, 0.1395, 0.03422, 0.1538, 0.06447, 0.1153, 0.09364, 0.0, 0.3302, 0.0, 0.271, 0.0301, 0.2744, 0.0301, 0.3269, 0.4999, 0.443, 0.4709, 0.4923, 0.4475, 0.4705, 0.4733, 0.4269, 0.1395, 0.03422, 0.1877, 0.01155, 0.1965, 0.04439, 0.1538, 0.06447, 0.4709, 0.4923, 0.434, 0.5341, 0.4148, 0.5076, 0.4475, 0.4705, 0.1877, 0.01155, 0.2389, 3.601e-08, 0.2419, 0.03415, 0.1965, 0.04439, 0.434, 0.5341, 0.3906, 0.567, 0.3763, 0.5368, 0.4148, 0.5076, 0.2389, 3.601e-08, 0.2912, 0.0, 0.2882, 0.03415, 0.2419, 0.03415, 0.3906, 0.567, 0.3424, 0.5897, 0.3336, 0.5569, 0.3763, 0.5368, 0.2912, 0.0, 0.3424, 0.01155, 0.3336, 0.04439, 0.2882, 0.03415, 0.3424, 0.5897, 0.2912, 0.6013, 0.2882, 0.5671, 0.3336, 0.5569, 0.3424, 0.01155, 0.3906, 0.03422, 0.3763, 0.06447, 0.3336, 0.04439, 0.2912, 0.6013, 0.2389, 0.6013, 0.2419, 0.5671, 0.2882, 0.5671, 0.3906, 0.03422, 0.434, 0.06712, 0.4148, 0.09364, 0.3763, 0.06447, 0.6609, 0.8177, 0.6609, 0.8662, 0.6393, 0.8662, 0.6393, 0.8177, 0.2389, 0.6013, 0.1877, 0.5897, 0.1965, 0.5569, 0.2419, 0.5671, 0.5301, 0.6788, 0.5574, 0.6788, 0.5574, 0.7369, 0.5301, 0.7369, 0.5301, 0.7369, 0.5574, 0.7369, 0.5574, 0.7961, 0.5301, 0.7961, 0.5301, 0.7961, 0.5574, 0.7961, 0.5574, 0.8542, 0.5301, 0.8542, 0.5301, 0.8542, 0.5574, 0.8542, 0.5574, 0.9089, 0.5301, 0.9089, 0.5301, 0.9089, 0.5574, 0.9089, 0.5574, 0.9581, 0.5301, 0.9581, 0.5301, 0.9581, 0.5574, 0.9581, 0.5574, 1.0, 0.5301, 1.0, 0.612, 0.9581, 0.5847, 0.9581, 0.5847, 0.9089, 0.612, 0.9089, 0.612, 0.9089, 0.5847, 0.9089, 0.5847, 0.8542, 0.612, 0.8542, 0.612, 0.8542, 0.5847, 0.8542, 0.5847, 0.7961, 0.612, 0.7961, 0.612, 0.7961, 0.5847, 0.7961, 0.5847, 0.7369, 0.612, 0.7369, 0.612, 0.7369, 0.5847, 0.7369, 0.5847, 0.6788, 0.612, 0.6788, 0.612, 0.6788, 0.5847, 0.6788, 0.5847, 0.6241, 0.612, 0.6241, 0.612, 0.6241, 0.5847, 0.6241, 0.5847, 0.5748, 0.612, 0.5748, 0.612, 0.5748, 0.5847, 0.5748, 0.5847, 0.533, 0.612, 0.533, 0.6393, 0.9163, 0.612, 0.9163, 0.612, 0.867, 0.6393, 0.867, 0.6393, 0.867, 0.612, 0.867, 0.612, 0.8123, 0.6393, 0.8123, 0.6393, 0.8123, 0.612, 0.8123, 0.612, 0.7542, 0.6393, 0.7542, 0.6393, 0.7542, 0.612, 0.7542, 0.612, 0.695, 0.6393, 0.695, 0.6393, 0.695, 0.612, 0.695, 0.612, 0.6369, 0.6393, 0.6369, 0.6393, 0.6369, 0.612, 0.6369, 0.612, 0.5822, 0.6393, 0.5822, 0.6393, 0.5822, 0.612, 0.5822, 0.612, 0.533, 0.6393, 0.533, 0.5847, 0.9581, 0.5574, 0.9581, 0.5574, 0.9163, 0.5847, 0.9163, 0.5847, 0.9163, 0.5574, 0.9163, 0.5574, 0.867, 0.5847, 0.867, 0.5847, 0.867, 0.5574, 0.867, 0.5574, 0.8123, 0.5847, 0.8123, 0.5847, 0.8123, 0.5574, 0.8123, 0.5574, 0.7542, 0.5847, 0.7542, 0.5847, 0.7542, 0.5574, 0.7542, 0.5574, 0.695, 0.5847, 0.695, 0.5847, 0.695, 0.5574, 0.695, 0.5574, 0.6369, 0.5847, 0.6369, 0.5847, 0.6369, 0.5574, 0.6369, 0.5574, 0.5822, 0.5847, 0.5822, 0.5847, 0.5822, 0.5574, 0.5822, 0.5574, 0.533, 0.5847, 0.533, 0.5301, 0.533, 0.5574, 0.533, 0.5574, 0.5748, 0.5301, 0.5748, 0.5301, 0.5748, 0.5574, 0.5748, 0.5574, 0.6241, 0.5301, 0.6241, 0.5301, 0.6241, 0.5574, 0.6241, 0.5574, 0.6788, 0.5301, 0.6788, 0.434, 0.06712, 0.4709, 0.109, 0.4475, 0.1308, 0.4148, 0.09364, 0.9148, 0.05949, 0.9475, 0.09661, 0.9139, 0.1279, 0.8872, 0.09766, 0.6609, 0.5701, 0.6609, 0.6137, 0.6393, 0.6137, 0.6393, 0.5701, 0.7041, 0.7291, 0.7041, 0.6766, 0.7257, 0.6766, 0.7257, 0.7291, 0.6609, 0.8662, 0.6609, 0.9098, 0.6393, 0.9098, 0.6393, 0.8662, 0.6609, 0.6137, 0.6609, 0.6622, 0.6393, 0.6622, 0.6393, 0.6137, 0.7041, 0.6766, 0.7041, 0.6251, 0.7257, 0.6251, 0.7257, 0.6766, 0.6609, 0.9098, 0.6609, 0.947, 0.6393, 0.947, 0.6393, 0.9098, 0.6609, 0.6622, 0.6609, 0.7137, 0.6393, 0.7137, 0.6393, 0.6622, 0.7041, 0.6251, 0.7041, 0.5766, 0.7257, 0.5766, 0.7257, 0.6251, 0.6609, 0.9098, 0.6609, 0.8662, 0.6825, 0.8662, 0.6825, 0.9098, 0.6609, 0.7137, 0.6609, 0.7662, 0.6393, 0.7662, 0.6393, 0.7137, 0.7041, 0.5766, 0.7041, 0.533, 0.7257, 0.533, 0.7257, 0.5766, 0.6609, 0.8662, 0.6609, 0.8177, 0.6825, 0.8177, 0.6825, 0.8662, 0.6609, 0.7662, 0.6609, 0.8177, 0.6393, 0.8177, 0.6393, 0.7662, 0.7041, 0.533, 0.7041, 0.5701, 0.6825, 0.5701, 0.6825, 0.533, 0.6609, 0.8177, 0.6609, 0.7662, 0.6825, 0.7662, 0.6825, 0.8177, 0.7041, 0.5701, 0.7041, 0.6137, 0.6825, 0.6137, 0.6825, 0.5701, 0.6609, 0.7662, 0.6609, 0.7137, 0.6825, 0.7137, 0.6825, 0.7662, 0.7041, 0.6137, 0.7041, 0.6622, 0.6825, 0.6622, 0.6825, 0.6137, 0.6609, 0.7137, 0.6609, 0.6622, 0.6825, 0.6622, 0.6825, 0.7137, 0.7041, 0.6622, 0.7041, 0.7137, 0.6825, 0.7137, 0.6825, 0.6622, 0.6609, 0.6622, 0.6609, 0.6137, 0.6825, 0.6137, 0.6825, 0.6622, 0.7041, 0.7137, 0.7041, 0.7662, 0.6825, 0.7662, 0.6825, 0.7137, 0.6609, 0.6137, 0.6609, 0.5701, 0.6825, 0.5701, 0.6825, 0.6137, 0.7041, 0.7662, 0.7041, 0.8177, 0.6825, 0.8177, 0.6825, 0.7662, 0.6609, 0.5701, 0.6609, 0.533, 0.6825, 0.533, 0.6825, 0.5701, 0.7041, 0.8177, 0.7041, 0.8662, 0.6825, 0.8662, 0.6825, 0.8177, 0.7041, 0.8727, 0.7041, 0.8291, 0.7257, 0.8291, 0.7257, 0.8727, 0.7041, 0.8662, 0.7041, 0.9098, 0.6825, 0.9098, 0.6825, 0.8662, 0.7041, 0.8291, 0.7041, 0.7806, 0.7257, 0.7806, 0.7257, 0.8291, 0.6609, 0.533, 0.6609, 0.5701, 0.6393, 0.5701, 0.6393, 0.533, 0.7041, 0.7806, 0.7041, 0.7291, 0.7257, 0.7291, 0.7257, 0.7806, 0.8209, 0.0575, 0.8558, 0.07388, 0.8872, 0.09766, 0.9139, 0.1279, 0.9349, 0.1635, 0.9493, 0.2031, 0.9567, 0.2451, 0.9567, 0.2879, 0.9493, 0.3299, 0.9349, 0.3694, 0.9139, 0.405, 0.8872, 0.4353, 0.8558, 0.4591, 0.8209, 0.4755, 0.7839, 0.4838, 0.7462, 0.4838, 0.7092, 0.4755, 0.6743, 0.4591, 0.6429, 0.4353, 0.6162, 0.405, 0.5952, 0.3694, 0.5808, 0.3299, 0.5734, 0.2879, 0.5734, 0.2451, 0.5808, 0.2031, 0.5952, 0.1635, 0.6162, 0.1279, 0.6429, 0.09766, 0.6743, 0.07388, 0.7092, 0.0575, 0.7462, 0.04914, 0.7839, 0.04914, 0.6965, 0.01024, 0.7419, 0.0, 0.7462, 0.04914, 0.7092, 0.0575, 0.6965, 0.5227, 0.6538, 0.5026, 0.6743, 0.4591, 0.7092, 0.4755, 0.9475, 0.09661, 0.9733, 0.1403, 0.9349, 0.1635, 0.9139, 0.1279, 0.7419, 0.0, 0.7882, 5.402e-08, 0.7839, 0.04914, 0.7462, 0.04914, 0.6538, 0.5026, 0.6153, 0.4735, 0.6429, 0.4353, 0.6743, 0.4591, 0.9733, 0.1403, 0.991, 0.1888, 0.9493, 0.2031, 0.9349, 0.1635, 0.7882, 5.402e-08, 0.8336, 0.01024, 0.8209, 0.0575, 0.7839, 0.04914, 0.6153, 0.4735, 0.5826, 0.4364, 0.6162, 0.405, 0.6429, 0.4353, 0.991, 0.1888, 1.0, 0.2402, 0.9567, 0.2451, 0.9493, 0.2031, 0.5826, 0.4364, 0.5568, 0.3927, 0.5952, 0.3694, 0.6162, 0.405, 1.0, 0.2402, 1.0, 0.2927, 0.9567, 0.2879, 0.9567, 0.2451, 0.5568, 0.3927, 0.5391, 0.3442, 0.5808, 0.3299, 0.5952, 0.3694, 1.0, 0.2927, 0.991, 0.3442, 0.9493, 0.3299, 0.9567, 0.2879, 0.5391, 0.3442, 0.5301, 0.2927, 0.5734, 0.2879, 0.5808, 0.3299, 0.991, 0.3442, 0.9733, 0.3927, 0.9349, 0.3694, 0.9493, 0.3299, 0.5301, 0.2927, 0.5301, 0.2402, 0.5734, 0.2451, 0.5734, 0.2879, 0.9733, 0.3927, 0.9475, 0.4364, 0.9139, 0.405, 0.9349, 0.3694, 0.5301, 0.2402, 0.5391, 0.1888, 0.5808, 0.2031, 0.5734, 0.2451, 0.9475, 0.4364, 0.9148, 0.4735, 0.8872, 0.4353, 0.9139, 0.405, 0.5391, 0.1888, 0.5568, 0.1403, 0.5952, 0.1635, 0.5808, 0.2031, 0.9148, 0.4735, 0.8763, 0.5026, 0.8558, 0.4591, 0.8872, 0.4353, 0.5568, 0.1403, 0.5826, 0.09661, 0.6162, 0.1279, 0.5952, 0.1635, 0.8763, 0.5026, 0.8336, 0.5227, 0.8209, 0.4755, 0.8558, 0.4591, 0.5826, 0.09661, 0.6153, 0.05949, 0.6429, 0.09766, 0.6162, 0.1279, 0.8336, 0.5227, 0.7882, 0.533, 0.7839, 0.4838, 0.8209, 0.4755, 0.8336, 0.01024, 0.8763, 0.03033, 0.8558, 0.07388, 0.8209, 0.0575, 0.6153, 0.05949, 0.6538, 0.03033, 0.6743, 0.07388, 0.6429, 0.09766, 0.7882, 0.533, 0.7419, 0.533, 0.7462, 0.4838, 0.7839, 0.4838, 0.8763, 0.03033, 0.9148, 0.05949, 0.8872, 0.09766, 0.8558, 0.07388, 0.6538, 0.03033, 0.6965, 0.01024, 0.7092, 0.0575, 0.6743, 0.07388, 0.7419, 0.533, 0.6965, 0.5227, 0.7092, 0.4755, 0.7462, 0.4838, 1.926, 2.762, 1.926, 2.469, 2.076, 2.469, 2.076, 2.762, 1.798, 2.762, 1.798, 2.469, 1.926, 2.469, 1.926, 2.762, -0.6477, -1.762, -0.6477, -1.469, -0.7981, -1.469, -0.7981, -1.762, -0.4807, -1.762, -0.4807, -1.469, -0.6477, -1.469, -0.6477, -1.762, -0.3034, -1.762, -0.3034, -1.469, -0.4807, -1.469, -0.4807, -1.762, -0.1226, -1.762, -0.1226, -1.469, -0.3034, -1.469, -0.3034, -1.762, 0.05477, -1.762, 0.05477, -1.469, -0.1226, -1.469, -0.1226, -1.762, 0.2218, -1.762, 0.2218, -1.469, 0.05477, -1.469, 0.05477, -1.762, 0.3722, -1.762, 0.3722, -1.469, 0.2218, -1.469, 0.2218, -1.762, 0.5, -1.762, 0.5, -1.469, 0.3722, -1.469, 0.3722, -1.762, -0.9484, 2.762, -0.9484, 2.469, -0.7981, 2.469, -0.7981, 2.762, -1.115, 2.762, -1.115, 2.469, -0.9484, 2.469, -0.9484, 2.762, -1.293, 2.762, -1.293, 2.469, -1.115, 2.469, -1.115, 2.762, -1.474, 2.762, -1.474, 2.469, -1.293, 2.469, -1.293, 2.762, -1.651, 2.762, -1.651, 2.469, -1.474, 2.469, -1.474, 2.762, -1.818, 2.762, -1.818, 2.469, -1.651, 2.469, -1.651, 2.762, -1.968, 2.762, -1.968, 2.469, -1.818, 2.469, -1.818, 2.762, -2.096, 2.762, -2.096, 2.469, -1.968, 2.469, -1.968, 2.762, 0.6503, -1.762, 0.6503, -1.469, 0.5, -1.469, 0.5, -1.762, 0.8174, -1.762, 0.8174, -1.469, 0.6503, -1.469, 0.6503, -1.762, 0.9947, -1.762, 0.9947, -1.469, 0.8174, -1.469, 0.8174, -1.762, 1.176, -1.762, 1.176, -1.469, 0.9947, -1.469, 0.9947, -1.762, 1.353, -1.762, 1.353, -1.469, 1.176, -1.469, 1.176, -1.762, 1.52, -1.762, 1.52, -1.469, 1.353, -1.469, 1.353, -1.762, 1.67, -1.762, 1.67, -1.469, 1.52, -1.469, 1.52, -1.762, 1.798, -1.762, 1.798, -1.469, 1.67, -1.469, 1.67, -1.762, 2.946, 2.762, 2.946, 2.469, 3.096, 2.469, 3.096, 2.762, 2.779, 2.762, 2.779, 2.469, 2.946, 2.469, 2.946, 2.762, 2.601, 2.762, 2.601, 2.469, 2.779, 2.469, 2.779, 2.762, 2.421, 2.762, 2.421, 2.469, 2.601, 2.469, 2.601, 2.762, 2.243, 2.762, 2.243, 2.469, 2.421, 2.469, 2.421, 2.762, 2.076, 2.762, 2.076, 2.469, 2.243, 2.469, 2.243, 2.762])
me_cylinder_001.materials.append(mat_building_facade)
me_cylinder_001.materials.append(mat_buildingtop)
me_cylinder_001.use_remesh_preserve_volume = False
me_cylinder_001.use_remesh_preserve_attributes = False
me_cylinder_001.use_mirror_vertex_groups = False
me_cylinder_001.update()
me_cylinder = bpy.data.meshes.new('Cylinder')
me_cylinder.from_pydata([(0.0, 1.0, -1.0), (0.1951, 0.9808, -1.0), (0.3827, 0.9239, -1.0), (0.5556, 0.8315, -1.0), (0.7071, 0.7071, -1.0), (0.8315, 0.5556, -1.0), (0.9239, 0.3827, -1.0), (0.9808, 0.1951, -1.0), (1.0, 7.55e-08, -1.0), (0.9808, -0.1951, -1.0), (0.9239, -0.3827, -1.0), (0.8315, -0.5556, -1.0), (0.7071, -0.7071, -1.0), (0.5556, -0.8315, -1.0), (0.3827, -0.9239, -1.0), (0.1951, -0.9808, -1.0), (-3.258e-07, -1.0, -1.0), (-0.1951, -0.9808, -1.0), (-0.3827, -0.9239, -1.0), (-0.5556, -0.8315, -1.0), (-0.7071, -0.7071, -1.0), (-0.8315, -0.5556, -1.0), (-0.9239, -0.3827, -1.0), (-0.9808, -0.1951, -1.0), (-1.0, 9.656e-07, -1.0), (-0.9808, 0.1951, -1.0), (-0.9239, 0.3827, -1.0), (-0.8315, 0.5556, -1.0), (-0.7071, 0.7071, -1.0), (-0.5556, 0.8315, -1.0), (-0.3827, 0.9239, -1.0), (-0.1951, 0.9808, -1.0), (0.0, 1.0, 1.189), (0.1951, 0.9808, 1.189), (0.3827, 0.9239, 1.189), (0.5556, 0.8315, 1.189), (0.7071, 0.7071, 1.189), (0.8315, 0.5556, 1.189), (0.9239, 0.3827, 1.189), (0.9808, 0.1951, 1.189), (1.0, 7.55e-08, 1.189), (0.9808, -0.1951, 1.189), (0.9239, -0.3827, 1.189), (0.8315, -0.5556, 1.189), (0.7071, -0.7071, 1.189), (0.5556, -0.8315, 1.189), (0.3827, -0.9239, 1.189), (0.1951, -0.9808, 1.189), (-3.258e-07, -1.0, 1.189), (-0.1951, -0.9808, 1.189), (-0.3827, -0.9239, 1.189), (-0.5556, -0.8315, 1.189), (-0.7071, -0.7071, 1.189), (-0.8315, -0.5556, 1.189), (-0.9239, -0.3827, 1.189), (-0.9808, -0.1951, 1.189), (-1.0, 9.656e-07, 1.189), (-0.9808, 0.1951, 1.189), (-0.9239, 0.3827, 1.189), (-0.8315, 0.5556, 1.189), (-0.7071, 0.7071, 1.189), (-0.5556, 0.8315, 1.189), (-0.3827, 0.9239, 1.189), (-0.1951, 0.9808, 1.189)], [], [(31, 63, 32, 0), (30, 62, 63, 31), (29, 61, 62, 30), (28, 60, 61, 29), (27, 59, 60, 28), (26, 58, 59, 27), (25, 57, 58, 26), (24, 56, 57, 25), (23, 55, 56, 24), (22, 54, 55, 23), (21, 53, 54, 22), (20, 52, 53, 21), (19, 51, 52, 20), (18, 50, 51, 19), (17, 49, 50, 18), (16, 48, 49, 17), (15, 47, 48, 16), (14, 46, 47, 15), (13, 45, 46, 14), (12, 44, 45, 13), (11, 43, 44, 12), (10, 42, 43, 11), (9, 41, 42, 10), (8, 40, 41, 9), (7, 39, 40, 8), (6, 38, 39, 7), (5, 37, 38, 6), (4, 36, 37, 5), (3, 35, 36, 4), (2, 34, 35, 3), (1, 33, 34, 2), (0, 32, 33, 1)])
me_cylinder.polygons.foreach_set('use_smooth', [True] * 32)
_uv = me_cylinder.uv_layers.new(name='UVMap')
_uv.uv.foreach_set('vector', [1.926, 2.762, 1.926, 1.54, 2.076, 1.54, 2.076, 2.762, 1.798, 2.762, 1.798, 1.54, 1.926, 1.54, 1.926, 2.762, -0.6477, -1.762, -0.6477, -0.5398, -0.7981, -0.5398, -0.7981, -1.762, -0.4807, -1.762, -0.4807, -0.5398, -0.6477, -0.5398, -0.6477, -1.762, -0.3034, -1.762, -0.3034, -0.5398, -0.4807, -0.5398, -0.4807, -1.762, -0.1226, -1.762, -0.1226, -0.5398, -0.3034, -0.5398, -0.3034, -1.762, 0.05477, -1.762, 0.05477, -0.5398, -0.1226, -0.5398, -0.1226, -1.762, 0.2218, -1.762, 0.2218, -0.5398, 0.05477, -0.5398, 0.05477, -1.762, 0.3722, -1.762, 0.3722, -0.5398, 0.2218, -0.5398, 0.2218, -1.762, 0.5, -1.762, 0.5, -0.5398, 0.3722, -0.5398, 0.3722, -1.762, -0.9484, 2.762, -0.9484, 1.54, -0.7981, 1.54, -0.7981, 2.762, -1.115, 2.762, -1.115, 1.54, -0.9484, 1.54, -0.9484, 2.762, -1.293, 2.762, -1.293, 1.54, -1.115, 1.54, -1.115, 2.762, -1.474, 2.762, -1.474, 1.54, -1.293, 1.54, -1.293, 2.762, -1.651, 2.762, -1.651, 1.54, -1.474, 1.54, -1.474, 2.762, -1.818, 2.762, -1.818, 1.54, -1.651, 1.54, -1.651, 2.762, -1.968, 2.762, -1.968, 1.54, -1.818, 1.54, -1.818, 2.762, -2.096, 2.762, -2.096, 1.54, -1.968, 1.54, -1.968, 2.762, 0.6503, -1.762, 0.6503, -0.5398, 0.5, -0.5398, 0.5, -1.762, 0.8174, -1.762, 0.8174, -0.5398, 0.6503, -0.5398, 0.6503, -1.762, 0.9947, -1.762, 0.9947, -0.5398, 0.8174, -0.5398, 0.8174, -1.762, 1.176, -1.762, 1.176, -0.5398, 0.9947, -0.5398, 0.9947, -1.762, 1.353, -1.762, 1.353, -0.5398, 1.176, -0.5398, 1.176, -1.762, 1.52, -1.762, 1.52, -0.5398, 1.353, -0.5398, 1.353, -1.762, 1.67, -1.762, 1.67, -0.5398, 1.52, -0.5398, 1.52, -1.762, 1.798, -1.762, 1.798, -0.5398, 1.67, -0.5398, 1.67, -1.762, 2.946, 2.762, 2.946, 1.54, 3.096, 1.54, 3.096, 2.762, 2.779, 2.762, 2.779, 1.54, 2.946, 1.54, 2.946, 2.762, 2.601, 2.762, 2.601, 1.54, 2.779, 1.54, 2.779, 2.762, 2.421, 2.762, 2.421, 1.54, 2.601, 1.54, 2.601, 2.762, 2.243, 2.762, 2.243, 1.54, 2.421, 1.54, 2.421, 2.762, 2.076, 2.762, 2.076, 1.54, 2.243, 1.54, 2.243, 2.762])
me_cylinder.materials.append(mat_building_facade)
me_cylinder.materials.append(mat_buildingtop)
me_cylinder.use_remesh_preserve_volume = False
me_cylinder.use_remesh_preserve_attributes = False
me_cylinder.use_mirror_vertex_groups = False
me_cylinder.update()
me_cube_002 = bpy.data.meshes.new('Cube.002')
me_cube_002.from_pydata([(-1.0, -1.0, -1.0), (-1.0, -1.0, 1.0), (-1.0, 1.0, -1.0), (-1.0, 1.0, 1.0), (1.0, -1.0, -1.0), (1.0, -1.0, 1.0), (1.0, 1.0, -1.0), (1.0, 1.0, 1.0)], [], [(0, 1, 3, 2), (2, 3, 7, 6), (6, 7, 5, 4), (4, 5, 1, 0)])
_uv = me_cube_002.uv_layers.new(name='UVMap')
_uv.uv.foreach_set('vector', [3.0, 0.0, 3.0, 1.0, 4.0, 1.0, 4.0, 0.0, 2.0, 0.0, 2.0, 1.0, 3.0, 1.0, 3.0, 0.0, 2.0, 0.0, 2.0, 1.0, 1.0, 1.0, 1.0, 0.0, 4.0, -1.0, 4.0, 0.0, 3.0, 0.0, 3.0, -1.0])
me_cube_002.materials.append(mat_building_facade)
me_cube_002.materials.append(mat_buildingtop)
me_cube_002.use_remesh_preserve_volume = False
me_cube_002.use_remesh_preserve_attributes = False
me_cube_002.use_mirror_vertex_groups = False
me_cube_002.update()

# ---- objects
ob_cube_001 = bpy.data.objects.new('Cube.001', me_cube_000)
ob_cylinder_001 = bpy.data.objects.new('Cylinder.001', me_cylinder_001)
ob_cylinder = bpy.data.objects.new('Cylinder', me_cylinder)
ob_cube = bpy.data.objects.new('Cube', me_cube_002)

# ---- transforms, parenting, visibility, modifiers, constraints
ob_cube_001.location = (-4.0, 0.0, 1.0)
ob_cube_001.lineart.crease_threshold = 0.0
ob_cylinder_001.location = (-6.95, -2.878, 1.0)
ob_cylinder_001.lineart.crease_threshold = 0.0
_m = ob_cylinder_001.modifiers.new('Subdivision', 'SUBSURF')
_m.uv_smooth = 'PRESERVE_CORNERS'
_m.levels = 2
_m.show_only_control_edges = False
ob_cylinder.location = (-4.0, -2.878, 1.0)
ob_cylinder.lineart.crease_threshold = 0.0
_m = ob_cylinder.modifiers.new('Subdivision', 'SUBSURF')
_m.uv_smooth = 'PRESERVE_CORNERS'
_m.levels = 2
_m.show_only_control_edges = False
_m = ob_cylinder.modifiers.new('Array', 'ARRAY')
_m.count = 5
_m.constant_offset_displace = (0.0, 0.0, 0.0)
_m.relative_offset_displace = (0.0, 0.0, 1.0)
_m.end_cap = ob_cylinder_001
_m.offset_v = 1.0
ob_cube.location = (0.0, 0.0, 1.0)
ob_cube.lineart.crease_threshold = 0.0
_m = ob_cube.modifiers.new('Array', 'ARRAY')
_m.constant_offset_displace = (0.0, 0.0, 0.0)
_m.relative_offset_displace = (0.0, 0.0, 1.0)
_m.end_cap = ob_cube_001
_m.offset_v = 1.0

# ---- collection membership
col_collection.objects.link(ob_cube_001)
col_collection.objects.link(ob_cylinder_001)
col_buillding_cylindrical.objects.link(ob_cylinder)
col_building_square.objects.link(ob_cube)

# ---- scene / render settings (as saved in the file)
scene.frame_start = 1; scene.frame_end = 250; scene.frame_set(1)
scene.render.engine = 'CYCLES'
scene.cycles.use_denoising = False
scene.cycles.samples = 128
scene.cycles.sampling_pattern = 'TABULATED_SOBOL'
scene.cycles.use_adaptive_sampling = False
scene.cycles.use_light_tree = False
scene.view_settings.view_transform = 'Filmic'
bpy.context.view_layer.update()

# ---- added for rendering (the .blend has no active camera): camera
cam_auto = bpy.data.cameras.new('AutoCamera')
cam_auto.lens = 50.0
cam_auto.sensor_width = 36.0
cam_auto.clip_end = 1000.0
ob_auto_camera = bpy.data.objects.new('AutoCamera', cam_auto)
scene.collection.objects.link(ob_auto_camera)
ob_auto_camera.location = (10.7926, -18.56, 17.1998)
ob_auto_camera.rotation_euler = (1.09748, -7.21219e-08, 0.694738)
scene.camera = ob_auto_camera
bpy.context.view_layer.update()
